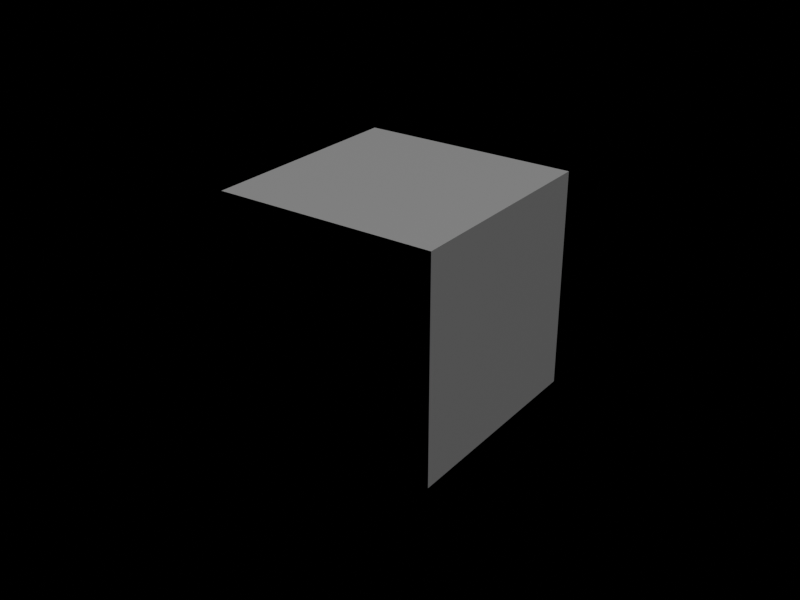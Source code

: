 # Source: test_cubo.blend  (saved by Blender 4.0.36; exported with 4.5.12 LTS)
import bpy
from mathutils import Matrix  # noqa: F401  (used for matrix-valued properties, if any)

bpy.ops.wm.read_factory_settings(use_empty=True)
scene = bpy.context.scene
scene.name = 'Scene'

# ---- collections
col_collection = bpy.data.collections.new('Collection'); scene.collection.children.link(col_collection)

# ---- materials (node trees are filled in below, after node groups)
mat_material = bpy.data.materials.new('Material')
mat_material.alpha_threshold = 0.0
mat_material.use_transparent_shadow = False
mat_material.roughness = 0.5
mat_material.line_color = (0.0, 0.0, 0.0, 1.0)

# ---- material node trees
mat_material.use_nodes = True; mat_material.node_tree.nodes.clear()
_N = mat_material.node_tree.nodes; _L = mat_material.node_tree.links
n0 = _N.new('ShaderNodeOutputMaterial'); n0.name = 'Material Output'; n0.location = (300, 300)
n1 = _N.new('ShaderNodeBsdfPrincipled'); n1.name = 'Principled BSDF'; n1.location = (10, 300)
n1.inputs[3].default_value = 1.45
_L.new(n1.outputs[0], n0.inputs[0])
n0.is_active_output = True

# ---- world
world_world = bpy.data.worlds.new('World'); scene.world = world_world
world_world.use_nodes = True; world_world.node_tree.nodes.clear()
_N = world_world.node_tree.nodes; _L = world_world.node_tree.links
n0 = _N.new('ShaderNodeOutputWorld'); n0.name = 'World Output'; n0.location = (300, 300)
n1 = _N.new('ShaderNodeBackground'); n1.name = 'Background'; n1.location = (10, 300)
n1.inputs[0].default_value = (0.0, 0.0, 0.0, 1.0)
_L.new(n1.outputs[0], n0.inputs[0])
n0.is_active_output = True
world_world.color = (0.05088, 0.05088, 0.05088)
world_world.use_sun_shadow = False
world_world.sun_shadow_jitter_overblur = 0.0

# ---- cameras
cam_camera = bpy.data.cameras.new('Camera')
cam_camera.clip_end = 100.0
cam_camera.ortho_scale = 7.314

# ---- lights
light_sun = bpy.data.lights.new('Sun', 'SUN')
light_sun.transmission_factor = 0.0
light_sun.energy = 1.0

# ---- meshes
me_cube = bpy.data.meshes.new('Cube')
me_cube.from_pydata([(1.0, 1.0, 1.0), (1.0, 1.0, -1.0), (1.0, -1.0, 1.0), (1.0, -1.0, -1.0), (-1.0, 1.0, 1.0), (-1.0, 1.0, -1.0), (-1.0, -1.0, 1.0), (-1.0, -1.0, -1.0)], [], [(0, 4, 6, 2), (3, 2, 6, 7), (7, 6, 4, 5), (5, 1, 3, 7), (1, 0, 2, 3), (5, 4, 0, 1)])
_uv = me_cube.uv_layers.new(name='UVMap')
_uv.uv.foreach_set('vector', [0.625, 0.5, 0.875, 0.5, 0.875, 0.75, 0.625, 0.75, 0.375, 0.75, 0.625, 0.75, 0.625, 1.0, 0.375, 1.0, 0.375, 0.0, 0.625, 0.0, 0.625, 0.25, 0.375, 0.25, 0.125, 0.5, 0.375, 0.5, 0.375, 0.75, 0.125, 0.75, 0.375, 0.5, 0.625, 0.5, 0.625, 0.75, 0.375, 0.75, 0.375, 0.25, 0.625, 0.25, 0.625, 0.5, 0.375, 0.5])
me_cube.materials.append(mat_material)
me_cube.use_mirror_vertex_groups = False
me_cube.update()

# ---- objects
ob_cube = bpy.data.objects.new('Cube', me_cube)
ob_camera = bpy.data.objects.new('Camera', cam_camera)
ob_sun = bpy.data.objects.new('Sun', light_sun)

# ---- transforms, parenting, visibility, modifiers, constraints
ob_cube.location = (0.0, 0.0, 0.0)
ob_cube.rotation_euler = (0.0, -0.0, 1.759)
ob_cube.lock_rotations_4d = False
ob_cube.empty_display_type = 'ARROWS'
ob_cube.lineart.crease_threshold = 0.0
ob_camera.location = (6.137, -5.774, 4.123)
ob_camera.rotation_euler = (1.109, 4.011e-09, 0.8149)
ob_camera.lock_rotations_4d = False
ob_camera.empty_display_type = 'ARROWS'
ob_camera.color = (0.0, 0.0, 0.0, 0.0)
ob_camera.display_type = 'WIRE'
ob_camera.lineart.crease_threshold = 0.0
ob_sun.location = (0.4652, 1.949, 2.007)
ob_sun.rotation_euler = (-0.3587, 0.2581, -0.2692)

# ---- collection membership
col_collection.objects.link(ob_cube)
col_collection.objects.link(ob_camera)
col_collection.objects.link(ob_sun)

# ---- scene / render settings (as saved in the file)
scene.camera = ob_camera
scene.frame_start = 1; scene.frame_end = 25; scene.frame_set(7)
scene.render.engine = 'BLENDER_EEVEE_NEXT'
scene.render.image_settings.color_depth = '16'
scene.render.resolution_x = 160
scene.render.resolution_y = 120
scene.render.fps = 25
scene.render.filter_size = 0.01
scene.render.film_transparent = True
scene.cycles.sampling_pattern = 'TABULATED_SOBOL'
bpy.context.view_layer.update()
